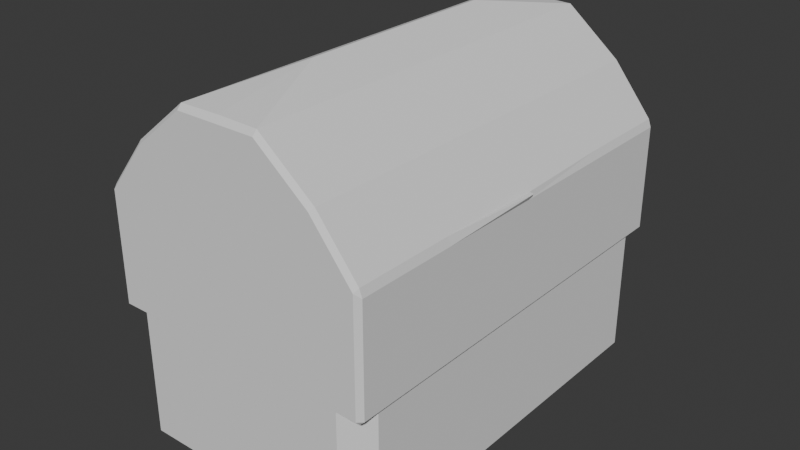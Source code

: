# Source: obj_chest_bellaMartos_01.blend  (saved by Blender 4.5.90; exported with 4.5.12 LTS)
import bpy
from mathutils import Matrix  # noqa: F401  (used for matrix-valued properties, if any)

bpy.ops.wm.read_factory_settings(use_empty=True)
scene = bpy.context.scene
scene.name = 'Scene'

# ---- collections
col_collection = bpy.data.collections.new('Collection'); scene.collection.children.link(col_collection)

# ---- world
world_world = bpy.data.worlds.new('World'); scene.world = world_world
world_world.use_nodes = True; world_world.node_tree.nodes.clear()
_N = world_world.node_tree.nodes; _L = world_world.node_tree.links
n0 = _N.new('ShaderNodeOutputWorld'); n0.name = 'World Output'; n0.location = (200, 100)
n1 = _N.new('ShaderNodeBackground'); n1.name = 'Background'; n1.location = (-200, 100)
n1.inputs[0].default_value = (0.05088, 0.05088, 0.05088, 1.0)
_L.new(n1.outputs[0], n0.inputs[0])
n0.is_active_output = True
world_world.color = (0.05088, 0.05088, 0.05088)
world_world.sun_shadow_jitter_overblur = 0.0

# ---- meshes
me_cube_003 = bpy.data.meshes.new('Cube.003')
me_cube_003.from_pydata([(-1.18, -1.841, -1.285), (1.18, 1.841, -1.285), (-1.18, 0.0, -1.285), (0.0, -1.841, -1.285), (0.0, 0.0, -1.285), (-1.18, -1.841, 0.2727), (-1.18, 0.0, 0.2727), (0.0, -1.841, 0.2727), (-1.18, 0.0, -0.506), (0.0, -1.841, -0.506), (-1.18, -1.841, -0.506), (-0.346, 0.0, -1.285), (-0.346, -1.841, -1.285), (-0.346, -1.841, 0.2727), (-0.346, -1.841, -0.506), (-1.18, -0.9206, -1.285), (0.0, -0.9206, -1.285), (-1.18, -0.9206, 0.2727), (-1.18, -0.9206, -0.506), (-0.346, -0.9206, -1.285)], [], [(19, 16, 3, 12), (18, 17, 6, 8), (14, 13, 5, 10), (12, 14, 10, 0), (15, 18, 8, 2), (3, 9, 14, 12), (9, 7, 13, 14), (15, 19, 12, 0), (2, 11, 19, 15), (0, 10, 18, 15), (10, 5, 17, 18), (11, 4, 16, 19)])
_uv = me_cube_003.uv_layers.new(name='UVMap')
_uv.uv.foreach_set('vector', [0.2133, 0.6875, 0.25, 0.6875, 0.25, 0.75, 0.2133, 0.75, 0.4375, 0.0625, 0.5, 0.0625, 0.5, 0.125, 0.4375, 0.125, 0.4375, 0.9117, 0.5, 0.9117, 0.5, 1.0, 0.4375, 1.0, 0.375, 0.9117, 0.4375, 0.9117, 0.4375, 1.0, 0.375, 1.0, 0.375, 0.0625, 0.4375, 0.0625, 0.4375, 0.125, 0.375, 0.125, 0.375, 0.875, 0.4375, 0.875, 0.4375, 0.9117, 0.375, 0.9117, 0.4375, 0.875, 0.5, 0.875, 0.5, 0.9117, 0.4375, 0.9117, 0.125, 0.6875, 0.2133, 0.6875, 0.2133, 0.75, 0.125, 0.75, 0.125, 0.625, 0.2133, 0.625, 0.2133, 0.6875, 0.125, 0.6875, 0.375, 0.0, 0.4375, 0.0, 0.4375, 0.0625, 0.375, 0.0625, 0.4375, 0.0, 0.5, 0.0, 0.5, 0.0625, 0.4375, 0.0625, 0.2133, 0.625, 0.25, 0.625, 0.25, 0.6875, 0.2133, 0.6875])
me_cube_003.update()
me_cube_002 = bpy.data.meshes.new('Cube.002')
me_cube_002.from_pydata([], [], [])
_uv = me_cube_002.uv_layers.new(name='UVMap')
_uv.uv.foreach_set('vector', [])
me_cube_002.update()
me_cube_004 = bpy.data.meshes.new('Cube.004')
me_cube_004.from_pydata([(-1.214, -1.856, 1.016), (-1.214, 0.0, 1.016), (-6.67e-06, -1.856, 1.016), (-6.67e-06, 0.0, 1.169), (-1.214, -1.856, 0.004175), (-1.214, 0.0, 0.004175), (-6.67e-06, -1.856, 0.004175), (-0.356, -1.856, 1.016), (-0.356, 0.0, 1.174), (-0.356, -1.856, 0.004175), (-1.214, -0.9278, 1.016), (-6.67e-06, -0.9278, 1.169), (-1.214, -0.9278, 0.004175), (-0.356, -1.856, 1.877), (-0.8372, -1.856, 1.486), (-0.8372, -0.9278, 1.486), (-0.8372, 0.0, 1.486), (-0.356, 0.0, 1.877), (-6.67e-06, 0.0, 2.035), (-6.67e-06, -0.9278, 2.035), (-6.67e-06, -1.856, 1.877), (-0.356, -0.9278, 1.877)], [], [(9, 7, 0, 4), (8, 1, 16, 17), (12, 10, 1, 5), (2, 11, 19, 20), (6, 2, 7, 9), (7, 2, 20, 13), (4, 0, 10, 12), (11, 3, 18, 19), (21, 15, 14, 13), (19, 21, 13, 20), (18, 17, 21, 19), (17, 16, 15, 21), (0, 7, 13, 14), (10, 0, 14, 15), (3, 8, 17, 18), (1, 10, 15, 16)])
_uv = me_cube_004.uv_layers.new(name='UVMap')
_uv.uv.foreach_set('vector', [0.5, 0.9117, 0.625, 0.9117, 0.625, 1.0, 0.5, 1.0, 0.0, 0.0, 0.0, 0.0, 0.0, 0.0, 0.0, 0.0, 0.5, 0.0625, 0.625, 0.0625, 0.625, 0.125, 0.5, 0.125, 0.0, 0.0, 0.0, 0.0, 0.0, 0.0, 0.0, 0.0, 0.5, 0.875, 0.625, 0.875, 0.625, 0.9117, 0.5, 0.9117, 0.625, 0.9117, 0.625, 0.875, 0.625, 0.875, 0.625, 0.9117, 0.5, 0.0, 0.625, 0.0, 0.625, 0.0625, 0.5, 0.0625, 0.0, 0.0, 0.0, 0.0, 0.0, 0.0, 0.0, 0.0, 0.7867, 0.6875, 0.8363, 0.6875, 0.8363, 0.75, 0.7867, 0.75, 0.75, 0.6875, 0.7867, 0.6875, 0.7867, 0.75, 0.75, 0.75, 0.75, 0.625, 0.7867, 0.625, 0.7867, 0.6875, 0.75, 0.6875, 0.7867, 0.625, 0.8363, 0.625, 0.8363, 0.6875, 0.7867, 0.6875, 0.625, 1.0, 0.625, 0.9117, 0.625, 0.9117, 0.625, 0.9612, 0.625, 0.0625, 0.625, 0.0, 0.625, 0.0, 0.625, 0.0625, 0.0, 0.0, 0.0, 0.0, 0.0, 0.0, 0.0, 0.0, 0.625, 0.125, 0.625, 0.0625, 0.625, 0.0625, 0.625, 0.125])
me_cube_004.update()
arm_armature = bpy.data.armatures.new('Armature')  # bones are not reproduced

# ---- objects
ob_chest = bpy.data.objects.new('Chest', me_cube_003)
ob_lid_001 = bpy.data.objects.new('Lid.001', me_cube_002)
ob_lid_002 = bpy.data.objects.new('Lid.002', me_cube_004)
ob_armature = bpy.data.objects.new('Armature', arm_armature)

# ---- transforms, parenting, visibility, modifiers, constraints
ob_chest.location = (0.0, 0.0, 0.0)
_m = ob_chest.modifiers.new('Mirror', 'MIRROR')
_m.use_axis = (True, True, False)
_m = ob_chest.modifiers.new('Solidify', 'SOLIDIFY')
_m.thickness = 0.4
_m.use_even_offset = True
_m = ob_chest.modifiers.new('Bevel', 'BEVEL')
_m.width = 0.5
_m.width_pct = 0.5
ob_lid_001.location = (0.0, 0.0, 0.0)
_m = ob_lid_001.modifiers.new('Mirror', 'MIRROR')
_m.use_axis = (True, True, False)
_m = ob_lid_001.modifiers.new('Solidify', 'SOLIDIFY')
_m.thickness = 0.6
_m = ob_lid_001.modifiers.new('Bevel', 'BEVEL')
_m.width = 0.8
_m.width_pct = 0.8
ob_lid_002.location = (0.0, 0.0, 0.0)
_m = ob_lid_002.modifiers.new('Mirror', 'MIRROR')
_m.use_axis = (True, True, False)
_m = ob_lid_002.modifiers.new('Solidify', 'SOLIDIFY')
_m.thickness = 0.6
_m = ob_lid_002.modifiers.new('Bevel', 'BEVEL')
_m.width = 0.6
_m.width_pct = 0.6
ob_armature.location = (1.375, 0.0, 0.0)
ob_armature.show_in_front = True

# ---- collection membership
col_collection.objects.link(ob_chest)
col_collection.objects.link(ob_lid_001)
col_collection.objects.link(ob_lid_002)
col_collection.objects.link(ob_armature)

# ---- scene / render settings (as saved in the file)
scene.frame_start = 1; scene.frame_end = 250; scene.frame_set(1)
scene.render.engine = 'BLENDER_EEVEE_NEXT'
scene.render.bake_bias = 0.0
scene.render.bake_samples = 0
scene.cycles.sampling_pattern = 'TABULATED_SOBOL'
scene.eevee.use_volume_custom_range = False
bpy.context.view_layer.update()

# ---- added for rendering (the .blend has no active camera and no usable light): camera, sun
cam_auto = bpy.data.cameras.new('AutoCamera')
cam_auto.lens = 50.0
cam_auto.sensor_width = 36.0
cam_auto.clip_end = 1000.0
ob_auto_camera = bpy.data.objects.new('AutoCamera', cam_auto)
scene.collection.objects.link(ob_auto_camera)
ob_auto_camera.location = (5.1385, -6.1662, 4.4861)
ob_auto_camera.rotation_euler = (1.09748, -7.21219e-08, 0.694738)
scene.camera = ob_auto_camera
light_auto_sun = bpy.data.lights.new('AutoSun', 'SUN')
light_auto_sun.energy = 3.0
light_auto_sun.angle = 0.0523599
ob_auto_sun = bpy.data.objects.new('AutoSun', light_auto_sun)
scene.collection.objects.link(ob_auto_sun)
ob_auto_sun.rotation_euler = (0.872665, 0.174533, 0.523599)
bpy.context.view_layer.update()

